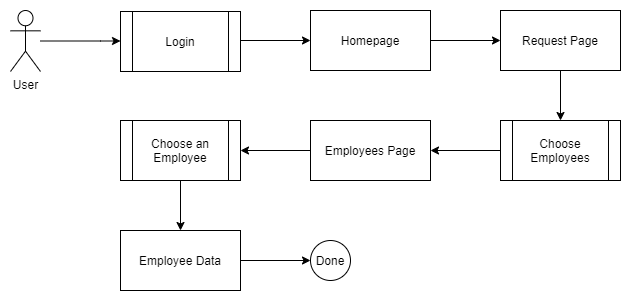

The diagram above was exported from draw.io. Its source (the exported page's mxGraphModel, read from the mxfile embedded in the PNG):
<mxGraphModel dx="868" dy="393" grid="1" gridSize="10" guides="1" tooltips="1" connect="1" arrows="1" fold="1" page="1" pageScale="1" pageWidth="827" pageHeight="1169" math="0" shadow="0">
  <root>
    <mxCell id="0" />
    <mxCell id="1" parent="0" />
    <mxCell id="u4C9lAah9uElFJwiYR1T-1" style="edgeStyle=orthogonalEdgeStyle;rounded=0;orthogonalLoop=1;jettySize=auto;html=1;" parent="1" source="u4C9lAah9uElFJwiYR1T-2" edge="1">
      <mxGeometry relative="1" as="geometry">
        <Array as="points">
          <mxPoint x="280" y="160" />
          <mxPoint x="280" y="160" />
        </Array>
        <mxPoint x="300" y="160.5" as="targetPoint" />
      </mxGeometry>
    </mxCell>
    <mxCell id="u4C9lAah9uElFJwiYR1T-2" value="User" style="shape=umlActor;verticalLabelPosition=bottom;labelBackgroundColor=#ffffff;verticalAlign=top;html=1;outlineConnect=0;" parent="1" vertex="1">
      <mxGeometry x="190" y="130" width="30" height="61" as="geometry" />
    </mxCell>
    <mxCell id="u4C9lAah9uElFJwiYR1T-7" style="edgeStyle=orthogonalEdgeStyle;rounded=0;orthogonalLoop=1;jettySize=auto;html=1;" parent="1" edge="1">
      <mxGeometry relative="1" as="geometry">
        <mxPoint x="420" y="160" as="sourcePoint" />
        <mxPoint x="490" y="160" as="targetPoint" />
      </mxGeometry>
    </mxCell>
    <mxCell id="u4C9lAah9uElFJwiYR1T-11" value="Done" style="ellipse;whiteSpace=wrap;html=1;aspect=fixed;" parent="1" vertex="1">
      <mxGeometry x="490" y="360" width="40" height="40" as="geometry" />
    </mxCell>
    <mxCell id="mVitHZWvJjT6UqVmyxxi-1" value="Login" style="shape=process;whiteSpace=wrap;html=1;backgroundOutline=1;" parent="1" vertex="1">
      <mxGeometry x="300" y="131" width="120" height="60" as="geometry" />
    </mxCell>
    <mxCell id="TBDtO5JbNXngegUcG6kN-2" style="edgeStyle=orthogonalEdgeStyle;rounded=0;orthogonalLoop=1;jettySize=auto;html=1;exitX=1;exitY=0.5;exitDx=0;exitDy=0;entryX=0;entryY=0.5;entryDx=0;entryDy=0;" parent="1" source="mVitHZWvJjT6UqVmyxxi-2" target="JkMh927r1MLlW0JVQ4JK-1" edge="1">
      <mxGeometry relative="1" as="geometry" />
    </mxCell>
    <mxCell id="mVitHZWvJjT6UqVmyxxi-2" value="Homepage" style="rounded=0;whiteSpace=wrap;html=1;" parent="1" vertex="1">
      <mxGeometry x="490" y="130" width="120" height="60" as="geometry" />
    </mxCell>
    <mxCell id="TBDtO5JbNXngegUcG6kN-4" style="edgeStyle=orthogonalEdgeStyle;rounded=0;orthogonalLoop=1;jettySize=auto;html=1;entryX=0.5;entryY=0;entryDx=0;entryDy=0;" parent="1" source="JkMh927r1MLlW0JVQ4JK-1" edge="1">
      <mxGeometry relative="1" as="geometry">
        <mxPoint x="740" y="240" as="targetPoint" />
      </mxGeometry>
    </mxCell>
    <mxCell id="JkMh927r1MLlW0JVQ4JK-1" value="Request Page" style="rounded=0;whiteSpace=wrap;html=1;" parent="1" vertex="1">
      <mxGeometry x="680" y="130" width="120" height="60" as="geometry" />
    </mxCell>
    <mxCell id="OC4xfQsTdVhFGcTZEKqE-2" style="edgeStyle=orthogonalEdgeStyle;rounded=0;orthogonalLoop=1;jettySize=auto;html=1;entryX=1;entryY=0.5;entryDx=0;entryDy=0;" parent="1" source="TBDtO5JbNXngegUcG6kN-5" edge="1">
      <mxGeometry relative="1" as="geometry">
        <mxPoint x="610" y="270" as="targetPoint" />
      </mxGeometry>
    </mxCell>
    <mxCell id="TBDtO5JbNXngegUcG6kN-5" value="Choose Employees" style="shape=process;whiteSpace=wrap;html=1;backgroundOutline=1;" parent="1" vertex="1">
      <mxGeometry x="680" y="240" width="120" height="60" as="geometry" />
    </mxCell>
    <mxCell id="OC4xfQsTdVhFGcTZEKqE-3" style="edgeStyle=orthogonalEdgeStyle;rounded=0;orthogonalLoop=1;jettySize=auto;html=1;" parent="1" edge="1">
      <mxGeometry relative="1" as="geometry">
        <mxPoint x="420" y="270" as="targetPoint" />
        <mxPoint x="490" y="270" as="sourcePoint" />
      </mxGeometry>
    </mxCell>
    <mxCell id="28amAHKmYuYelJs2jzTq-1" value="Employees Page" style="rounded=0;whiteSpace=wrap;html=1;" parent="1" vertex="1">
      <mxGeometry x="490" y="240" width="120" height="60" as="geometry" />
    </mxCell>
    <mxCell id="28amAHKmYuYelJs2jzTq-5" style="edgeStyle=orthogonalEdgeStyle;rounded=0;orthogonalLoop=1;jettySize=auto;html=1;entryX=0.5;entryY=0;entryDx=0;entryDy=0;" parent="1" source="28amAHKmYuYelJs2jzTq-2" edge="1">
      <mxGeometry relative="1" as="geometry">
        <mxPoint x="360" y="350" as="targetPoint" />
      </mxGeometry>
    </mxCell>
    <mxCell id="28amAHKmYuYelJs2jzTq-2" value="Choose an Employee" style="shape=process;whiteSpace=wrap;html=1;backgroundOutline=1;" parent="1" vertex="1">
      <mxGeometry x="300" y="240" width="120" height="60" as="geometry" />
    </mxCell>
    <mxCell id="28amAHKmYuYelJs2jzTq-6" style="edgeStyle=orthogonalEdgeStyle;rounded=0;orthogonalLoop=1;jettySize=auto;html=1;entryX=0;entryY=0.5;entryDx=0;entryDy=0;" parent="1" edge="1">
      <mxGeometry relative="1" as="geometry">
        <mxPoint x="490" y="380" as="targetPoint" />
        <mxPoint x="420" y="380" as="sourcePoint" />
      </mxGeometry>
    </mxCell>
    <mxCell id="LjRzqyVWo-KJHJXBmuuZ-1" value="Employee Data" style="rounded=0;whiteSpace=wrap;html=1;" parent="1" vertex="1">
      <mxGeometry x="300" y="350" width="120" height="60" as="geometry" />
    </mxCell>
  </root>
</mxGraphModel>